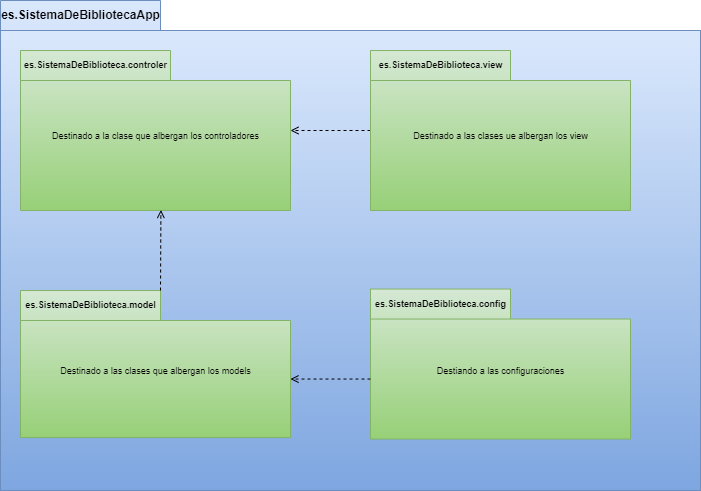

The diagram above was exported from draw.io. Its source (the exported page's mxGraphModel, read from the mxfile embedded in the PNG):
<mxGraphModel dx="798" dy="563" grid="1" gridSize="10" guides="1" tooltips="1" connect="1" arrows="1" fold="1" page="1" pageScale="1" pageWidth="827" pageHeight="1169" math="0" shadow="0">
  <root>
    <mxCell id="0" />
    <mxCell id="1" parent="0" />
    <mxCell id="2" value="&lt;font style=&quot;font-size: 12px;&quot;&gt;es.SistemaDeBibliotecaApp&lt;/font&gt;" style="shape=folder;fontStyle=1;tabWidth=160;tabHeight=30;tabPosition=left;html=1;boundedLbl=1;labelInHeader=1;container=1;collapsible=0;fillColor=#dae8fc;gradientColor=#7ea6e0;strokeColor=#6c8ebf;" parent="1" vertex="1">
      <mxGeometry x="20" y="30" width="700" height="490" as="geometry" />
    </mxCell>
    <mxCell id="3" value="" style="html=1;strokeColor=#6c8ebf;resizeWidth=1;resizeHeight=1;fillColor=#dae8fc;part=1;connectable=0;allowArrows=0;deletable=0;gradientColor=#7ea6e0;" parent="2" vertex="1">
      <mxGeometry width="700" height="460" relative="1" as="geometry">
        <mxPoint y="30" as="offset" />
      </mxGeometry>
    </mxCell>
    <mxCell id="15" style="edgeStyle=none;html=1;fontSize=12;dashed=1;endArrow=open;endFill=0;" parent="2" source="9" target="7" edge="1">
      <mxGeometry relative="1" as="geometry" />
    </mxCell>
    <mxCell id="9" value="es.SistemaDeBiblioteca.view" style="shape=folder;fontStyle=1;tabWidth=140;tabHeight=30;tabPosition=left;html=1;boundedLbl=1;labelInHeader=1;container=1;collapsible=0;fontSize=9;fillColor=#d5e8d4;gradientColor=#97d077;strokeColor=#82b366;" parent="2" vertex="1">
      <mxGeometry x="370" y="50" width="260" height="160" as="geometry" />
    </mxCell>
    <mxCell id="10" value="Destinado a las clases ue albergan los view" style="html=1;strokeColor=none;resizeWidth=1;resizeHeight=1;fillColor=none;part=1;connectable=0;allowArrows=0;deletable=0;fontSize=9;" parent="9" vertex="1">
      <mxGeometry width="260" height="112" relative="1" as="geometry">
        <mxPoint y="30" as="offset" />
      </mxGeometry>
    </mxCell>
    <mxCell id="11" value="es.SistemaDeBiblioteca.model" style="shape=folder;fontStyle=1;tabWidth=140;tabHeight=30;tabPosition=left;html=1;boundedLbl=1;labelInHeader=1;container=1;collapsible=0;fontSize=9;fillColor=#d5e8d4;gradientColor=#97d077;strokeColor=#82b366;" parent="2" vertex="1">
      <mxGeometry x="20" y="290" width="270" height="147.08" as="geometry" />
    </mxCell>
    <mxCell id="12" value="Destinado a las clases que albergan los models" style="html=1;strokeColor=none;resizeWidth=1;resizeHeight=1;fillColor=none;part=1;connectable=0;allowArrows=0;deletable=0;fontSize=9;" parent="11" vertex="1">
      <mxGeometry width="270" height="102.956" relative="1" as="geometry">
        <mxPoint y="30" as="offset" />
      </mxGeometry>
    </mxCell>
    <mxCell id="13" value="es.SistemaDeBiblioteca.config" style="shape=folder;fontStyle=1;tabWidth=140;tabHeight=30;tabPosition=left;html=1;boundedLbl=1;labelInHeader=1;container=1;collapsible=0;fontSize=9;fillColor=#d5e8d4;gradientColor=#97d077;strokeColor=#82b366;" parent="2" vertex="1">
      <mxGeometry x="370" y="288.54" width="260" height="150" as="geometry" />
    </mxCell>
    <mxCell id="14" value="Destiando a las configuraciones" style="html=1;strokeColor=none;resizeWidth=1;resizeHeight=1;fillColor=none;part=1;connectable=0;allowArrows=0;deletable=0;fontSize=9;" parent="13" vertex="1">
      <mxGeometry width="260" height="105" relative="1" as="geometry">
        <mxPoint y="30" as="offset" />
      </mxGeometry>
    </mxCell>
    <mxCell id="7" value="es.SistemaDeBiblioteca.controler" style="shape=folder;fontStyle=1;tabWidth=150;tabHeight=30;tabPosition=left;html=1;boundedLbl=1;labelInHeader=1;container=1;collapsible=0;fontSize=9;fillColor=#d5e8d4;gradientColor=#97d077;strokeColor=#82b366;" parent="2" vertex="1">
      <mxGeometry x="20" y="50" width="270" height="160" as="geometry" />
    </mxCell>
    <mxCell id="8" value="Destinado a la clase que albergan los controladores" style="html=1;strokeColor=none;resizeWidth=1;resizeHeight=1;fillColor=none;part=1;connectable=0;allowArrows=0;deletable=0;fontSize=9;" parent="7" vertex="1">
      <mxGeometry width="270" height="111.99999999999999" relative="1" as="geometry">
        <mxPoint y="30" as="offset" />
      </mxGeometry>
    </mxCell>
    <mxCell id="18" style="edgeStyle=none;html=1;fontSize=12;dashed=1;endArrow=open;endFill=0;entryX=0.52;entryY=0.997;entryDx=0;entryDy=0;entryPerimeter=0;exitX=0;exitY=0;exitDx=140;exitDy=0;exitPerimeter=0;" parent="2" source="11" target="7" edge="1">
      <mxGeometry relative="1" as="geometry">
        <mxPoint x="160" y="290" as="sourcePoint" />
        <mxPoint x="160.29000000000008" y="212.08000000000004" as="targetPoint" />
      </mxGeometry>
    </mxCell>
    <mxCell id="21" style="edgeStyle=none;html=1;fontSize=12;dashed=1;endArrow=open;endFill=0;exitX=0;exitY=0;exitDx=0;exitDy=90;exitPerimeter=0;entryX=0;entryY=0;entryDx=270;entryDy=88.54;entryPerimeter=0;" parent="2" source="13" target="11" edge="1">
      <mxGeometry relative="1" as="geometry">
        <mxPoint x="170" y="300" as="sourcePoint" />
        <mxPoint x="170.4000000000001" y="219.5200000000001" as="targetPoint" />
      </mxGeometry>
    </mxCell>
  </root>
</mxGraphModel>